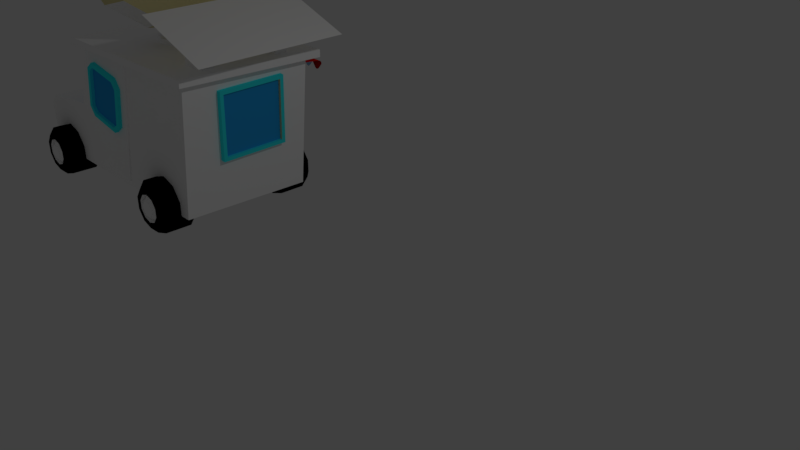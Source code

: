 # Source: Donat_sport.blend  (saved by Blender 2.79.0; exported with 4.5.12 LTS)
import bpy
from mathutils import Matrix  # noqa: F401  (used for matrix-valued properties, if any)

bpy.ops.wm.read_factory_settings(use_empty=True)
scene = bpy.context.scene
scene.name = 'Scene'

# ---- collections
col_collection_1 = bpy.data.collections.new('Collection 1'); scene.collection.children.link(col_collection_1)

# ---- materials (node trees are filled in below, after node groups)
mat_material = bpy.data.materials.new('Material')
mat_material.alpha_threshold = 0.0
mat_material.use_transparent_shadow = False
mat_material.diffuse_color = (0.8, 0.7186, 0.3675, 1.0)
mat_material.roughness = 0.5
mat_material.line_color = (0.0, 0.0, 0.0, 1.0)
mat_material_002 = bpy.data.materials.new('Material.002')
mat_material_002.alpha_threshold = 0.0
mat_material_002.use_transparent_shadow = False
mat_material_002.diffuse_color = (0.0, 0.0, 0.0, 1.0)
mat_material_002.roughness = 0.5
mat_material_003 = bpy.data.materials.new('Material.003')
mat_material_003.alpha_threshold = 0.0
mat_material_003.use_transparent_shadow = False
mat_material_003.diffuse_color = (1.0, 1.0, 1.0, 1.0)
mat_material_003.roughness = 0.5
mat_material_004 = bpy.data.materials.new('Material.004')
mat_material_004.alpha_threshold = 0.0
mat_material_004.use_transparent_shadow = False
mat_material_004.diffuse_color = (0.8, 0.00245, 0.0, 1.0)
mat_material_004.roughness = 0.5
mat_material_005 = bpy.data.materials.new('Material.005')
mat_material_005.alpha_threshold = 0.0
mat_material_005.use_transparent_shadow = False
mat_material_005.diffuse_color = (0.02773, 0.4023, 0.8971, 1.0)
mat_material_005.roughness = 0.5
mat_material_006 = bpy.data.materials.new('Material.006')
mat_material_006.alpha_threshold = 0.0
mat_material_006.use_transparent_shadow = False
mat_material_006.diffuse_color = (0.03726, 0.943, 1.0, 1.0)
mat_material_006.roughness = 0.5

# ---- material node trees

# ---- world
world_world = bpy.data.worlds.new('World'); scene.world = world_world
world_world.color = (0.05088, 0.05088, 0.05088)
world_world.use_sun_shadow = False
world_world.sun_shadow_jitter_overblur = 0.0
world_world.cycles.sampling_method = 'MANUAL'

# ---- cameras
cam_camera = bpy.data.cameras.new('Camera')
cam_camera.clip_end = 100.0
cam_camera.lens = 35.0
cam_camera.sensor_width = 32.0
cam_camera.sensor_height = 18.0
cam_camera.ortho_scale = 7.314
cam_camera.dof.focus_distance = 0.0
cam_camera.dof.aperture_fstop = 128.0

# ---- lights
light_lamp = bpy.data.lights.new('Lamp', 'POINT')
light_lamp.transmission_factor = 0.0
light_lamp.cutoff_distance = 30.0
light_lamp.energy = 100.0
light_lamp.shadow_buffer_clip_start = 1.001
light_lamp.shadow_soft_size = 0.1
light_lamp.shadow_maximum_resolution = 0.006
light_lamp.use_absolute_resolution = True

# ---- meshes
me_cube = bpy.data.meshes.new('Cube')
me_cube.from_pydata([(1.628, -0.2248, -0.4941), (1.551, -0.2003, -1.419), (1.551, 0.7276, -1.394), (1.629, 0.7031, -0.4695), (1.633, -0.2804, -0.4415), (1.546, -0.2531, -1.474), (1.547, 0.7832, -1.447), (1.633, 0.7558, -0.4141), (1.583, -0.2249, -0.4903), (1.505, -0.2004, -1.415), (1.506, 0.7275, -1.39), (1.583, 0.703, -0.4657), (1.337, 1.19, -1.445), (0.3005, 1.189, -1.418), (1.364, 1.209, -0.409), (0.3279, 1.208, -0.3816), (1.308, 1.301, -0.4634), (1.284, 1.284, -1.391), (0.356, 1.283, -1.367), (0.3805, 1.3, -0.4389), (1.364, 1.302, -0.4107), (1.337, 1.284, -1.447), (0.3004, 1.282, -1.419), (0.3277, 1.301, -0.3833), (1.308, 1.255, -0.4626), (1.284, 1.239, -1.39), (0.3561, 1.238, -1.366), (0.3806, 1.254, -0.4381), (1.364, 1.302, -0.4107), (0.3277, 1.301, -0.3833), (1.364, 1.643, -0.5002), (0.3277, 1.642, -0.4728), (0.535, 1.301, -0.3888), (0.7422, 1.301, -0.3942), (0.9495, 1.302, -0.3997), (1.157, 1.302, -0.4052), (0.535, 1.642, -0.4782), (0.7422, 1.643, -0.4837), (0.9495, 1.643, -0.4892), (1.157, 1.643, -0.4947), (1.364, 1.604, -0.4383), (1.364, 1.645, -0.4876), (1.364, 1.617, -0.4418), (1.364, 1.629, -0.4494), (1.364, 1.638, -0.4603), (1.364, 1.644, -0.4735), (0.3277, 1.643, -0.4602), (0.3277, 1.602, -0.4109), (0.3277, 1.642, -0.4461), (0.3277, 1.637, -0.4329), (0.3277, 1.628, -0.422), (0.3277, 1.616, -0.4144), (0.535, 1.644, -0.4657), (0.535, 1.603, -0.4164), (0.535, 1.643, -0.4515), (0.535, 1.637, -0.4384), (0.535, 1.628, -0.4275), (0.535, 1.616, -0.4199), (0.7422, 1.644, -0.4712), (0.7422, 1.603, -0.4219), (0.7422, 1.643, -0.457), (0.7422, 1.638, -0.4438), (0.7422, 1.629, -0.4329), (0.7422, 1.617, -0.4254), (0.9495, 1.644, -0.4767), (0.9495, 1.603, -0.4273), (0.9495, 1.643, -0.4625), (0.9495, 1.638, -0.4493), (0.9495, 1.629, -0.4384), (0.9495, 1.617, -0.4308), (1.157, 1.644, -0.4821), (1.157, 1.603, -0.4328), (1.157, 1.643, -0.468), (1.157, 1.638, -0.4548), (1.157, 1.629, -0.4439), (1.157, 1.617, -0.4363), (1.215, 1.302, -0.4067), (1.306, 1.302, -0.4091), (1.233, 1.302, -0.4072), (1.251, 1.302, -0.4077), (1.269, 1.302, -0.4082), (1.288, 1.302, -0.4086), (1.306, 1.645, -0.4861), (1.306, 1.604, -0.4368), (1.215, 1.603, -0.4344), (1.215, 1.644, -0.4837), (1.306, 1.643, -0.472), (1.306, 1.638, -0.4588), (1.288, 1.645, -0.4856), (1.288, 1.643, -0.4707), (1.288, 1.638, -0.4578), (1.269, 1.645, -0.4851), (1.269, 1.643, -0.4698), (1.269, 1.638, -0.4571), (1.288, 1.604, -0.4363), (1.269, 1.603, -0.4358), (1.306, 1.617, -0.4403), (1.288, 1.618, -0.4401), (1.269, 1.618, -0.4398), (1.306, 1.629, -0.4478), (1.288, 1.63, -0.4477), (1.269, 1.63, -0.4474), (1.215, 1.617, -0.4381), (1.215, 1.629, -0.4455), (1.233, 1.603, -0.4348), (1.233, 1.618, -0.4387), (1.233, 1.63, -0.4463), (1.251, 1.603, -0.4353), (1.251, 1.618, -0.4393), (1.251, 1.63, -0.4469), (1.233, 1.644, -0.4842), (1.251, 1.644, -0.4846), (1.215, 1.644, -0.4695), (1.233, 1.643, -0.4692), (1.251, 1.643, -0.4693), (1.215, 1.638, -0.4563), (1.233, 1.638, -0.4563), (1.251, 1.638, -0.4566), (1.306, 1.637, -0.5678), (1.215, 1.637, -0.5654), (1.289, 1.636, -0.5814), (1.27, 1.635, -0.5883), (1.25, 1.635, -0.5878), (1.231, 1.636, -0.5799), (1.008, 1.302, -0.4013), (1.098, 1.302, -0.4037), (1.026, 1.302, -0.4017), (1.044, 1.302, -0.4022), (1.062, 1.302, -0.4027), (1.08, 1.302, -0.4032), (1.098, 1.644, -0.4806), (1.098, 1.603, -0.4313), (1.008, 1.603, -0.4289), (1.008, 1.644, -0.4782), (1.099, 1.643, -0.4665), (1.099, 1.638, -0.4533), (1.08, 1.644, -0.4801), (1.08, 1.643, -0.4652), (1.08, 1.638, -0.4523), (1.062, 1.644, -0.4796), (1.062, 1.643, -0.4643), (1.062, 1.638, -0.4516), (1.08, 1.603, -0.4308), (1.062, 1.603, -0.4303), (1.099, 1.617, -0.4348), (1.08, 1.618, -0.4346), (1.062, 1.618, -0.4343), (1.099, 1.629, -0.4423), (1.08, 1.629, -0.4423), (1.062, 1.63, -0.4419), (1.008, 1.617, -0.4326), (1.008, 1.629, -0.4401), (1.026, 1.603, -0.4294), (1.026, 1.618, -0.4332), (1.026, 1.629, -0.4408), (1.044, 1.603, -0.4298), (1.044, 1.618, -0.4338), (1.044, 1.63, -0.4415), (1.026, 1.644, -0.4787), (1.044, 1.644, -0.4792), (1.008, 1.643, -0.464), (1.026, 1.643, -0.4637), (1.044, 1.643, -0.4638), (1.008, 1.638, -0.4509), (1.026, 1.638, -0.4508), (1.044, 1.638, -0.4511), (1.098, 1.637, -0.5624), (1.008, 1.637, -0.56), (1.082, 1.636, -0.5759), (1.063, 1.635, -0.5828), (1.043, 1.635, -0.5823), (1.024, 1.635, -0.5744), (0.8005, 1.301, -0.3958), (0.8912, 1.302, -0.3982), (0.8187, 1.301, -0.3963), (0.8368, 1.301, -0.3967), (0.8549, 1.301, -0.3972), (0.8731, 1.301, -0.3977), (0.8912, 1.644, -0.4751), (0.8912, 1.603, -0.4258), (0.8005, 1.603, -0.4234), (0.8005, 1.644, -0.4727), (0.8913, 1.643, -0.461), (0.8914, 1.638, -0.4479), (0.8731, 1.644, -0.4746), (0.8731, 1.643, -0.4597), (0.8732, 1.638, -0.4468), (0.8549, 1.644, -0.4742), (0.855, 1.643, -0.4588), (0.855, 1.637, -0.4461), (0.8731, 1.603, -0.4253), (0.8549, 1.603, -0.4248), (0.8913, 1.617, -0.4293), (0.8732, 1.617, -0.4291), (0.855, 1.618, -0.4288), (0.8914, 1.629, -0.4369), (0.8732, 1.629, -0.4368), (0.855, 1.629, -0.4365), (0.8007, 1.617, -0.4271), (0.8007, 1.629, -0.4346), (0.8187, 1.603, -0.4239), (0.8187, 1.617, -0.4277), (0.8188, 1.629, -0.4353), (0.8368, 1.603, -0.4244), (0.8368, 1.618, -0.4283), (0.8368, 1.629, -0.436), (0.8186, 1.644, -0.4732), (0.8368, 1.644, -0.4737), (0.8006, 1.643, -0.4586), (0.8187, 1.643, -0.4583), (0.8368, 1.643, -0.4584), (0.8007, 1.638, -0.4454), (0.8188, 1.637, -0.4454), (0.8368, 1.637, -0.4456), (0.8912, 1.637, -0.5569), (0.8005, 1.636, -0.5545), (0.875, 1.635, -0.5705), (0.8559, 1.635, -0.5773), (0.8358, 1.635, -0.5768), (0.8167, 1.635, -0.5689), (0.5933, 1.301, -0.3903), (0.6839, 1.301, -0.3927), (0.6114, 1.301, -0.3908), (0.6295, 1.301, -0.3913), (0.6477, 1.301, -0.3917), (0.6658, 1.301, -0.3922), (0.684, 1.644, -0.4696), (0.6839, 1.603, -0.4203), (0.5933, 1.603, -0.4179), (0.5933, 1.644, -0.4673), (0.6841, 1.643, -0.4555), (0.6842, 1.637, -0.4424), (0.6658, 1.644, -0.4692), (0.6659, 1.643, -0.4542), (0.6659, 1.637, -0.4414), (0.6477, 1.644, -0.4687), (0.6477, 1.643, -0.4534), (0.6477, 1.637, -0.4406), (0.6658, 1.603, -0.4199), (0.6477, 1.603, -0.4194), (0.6841, 1.617, -0.4238), (0.6659, 1.617, -0.4237), (0.6477, 1.618, -0.4233), (0.6842, 1.629, -0.4314), (0.6659, 1.629, -0.4313), (0.6477, 1.629, -0.431), (0.5934, 1.616, -0.4216), (0.5935, 1.628, -0.4291), (0.6114, 1.603, -0.4184), (0.6115, 1.617, -0.4222), (0.6115, 1.629, -0.4298), (0.6295, 1.603, -0.4189), (0.6296, 1.618, -0.4229), (0.6296, 1.629, -0.4305), (0.6114, 1.644, -0.4677), (0.6295, 1.644, -0.4682), (0.5934, 1.643, -0.4531), (0.6115, 1.643, -0.4528), (0.6296, 1.643, -0.4529), (0.5935, 1.638, -0.4399), (0.6115, 1.637, -0.4399), (0.6296, 1.637, -0.4402), (0.684, 1.636, -0.5514), (0.5933, 1.636, -0.549), (0.6677, 1.635, -0.565), (0.6486, 1.634, -0.5719), (0.6286, 1.634, -0.5713), (0.6095, 1.635, -0.5635), (0.386, 1.301, -0.3848), (0.4767, 1.301, -0.3872), (0.4042, 1.301, -0.3853), (0.4223, 1.301, -0.3858), (0.4404, 1.301, -0.3863), (0.4586, 1.301, -0.3867), (0.4767, 1.603, -0.4149), (0.386, 1.602, -0.4125), (0.386, 1.643, -0.4618), (0.4767, 1.644, -0.4642), (0.4586, 1.603, -0.4144), (0.4404, 1.602, -0.4139), (0.4768, 1.616, -0.4183), (0.4586, 1.617, -0.4182), (0.4405, 1.617, -0.4179), (0.4769, 1.628, -0.4259), (0.4587, 1.629, -0.4258), (0.4405, 1.629, -0.4255), (0.3861, 1.616, -0.4161), (0.3862, 1.628, -0.4236), (0.4042, 1.602, -0.4129), (0.4042, 1.617, -0.4168), (0.4043, 1.629, -0.4244), (0.4223, 1.602, -0.4134), (0.4223, 1.617, -0.4174), (0.4223, 1.629, -0.425), (0.4041, 1.643, -0.4623), (0.4223, 1.643, -0.4627), (0.3861, 1.643, -0.4476), (0.4042, 1.642, -0.4473), (0.4223, 1.642, -0.4474), (0.3862, 1.637, -0.4344), (0.4043, 1.637, -0.4344), (0.4223, 1.637, -0.4347), (0.4768, 1.642, -0.4501), (0.4769, 1.637, -0.4369), (0.4586, 1.644, -0.4637), (0.4586, 1.642, -0.4487), (0.4587, 1.637, -0.4359), (0.4404, 1.644, -0.4632), (0.4405, 1.642, -0.4479), (0.4405, 1.637, -0.4352), (0.4767, 1.636, -0.5459), (0.386, 1.636, -0.5435), (0.4605, 1.635, -0.5595), (0.4414, 1.634, -0.5664), (0.4213, 1.634, -0.5659), (0.4022, 1.635, -0.558), (1.386, 1.178, -2.245), (1.392, -0.8216, -2.226), (-1.507, -0.8117, -2.24), (-1.507, 1.188, -2.24), (1.577, 1.198, -0.2547), (1.583, -0.8016, -0.2352), (-1.119, -0.7424, -0.3043), (-1.119, 1.119, -0.3043), (1.481, 1.188, -1.25), (1.488, -0.8116, -1.231), (-1.48, -0.7424, -1.176), (-1.48, 1.119, -1.176), (-2.712, -0.8117, -2.24), (-2.712, 1.188, -2.24), (-2.569, -0.8117, -1.354), (-2.712, -0.8117, -1.513), (-2.712, 1.188, -1.513), (-2.569, 1.188, -1.354), (-1.507, -0.8117, -1.24), (-1.093, -0.8117, -0.2403), (-1.507, 1.188, -1.24), (-1.093, 1.188, -0.2403), (-1.48, -0.7424, -1.176), (-1.119, -0.7424, -0.3043), (-1.48, 1.119, -1.176), (-1.119, 1.119, -0.3043), (-1.48, -0.7424, -1.176), (-1.119, -0.7424, -0.3043), (-1.48, 1.119, -1.176), (-1.119, 1.119, -0.3043), (-1.42, -0.7424, -1.201), (-1.059, -0.7424, -0.329), (-1.42, 1.119, -1.201), (-1.059, 1.119, -0.329), (-1.42, 0.1405, -1.201), (-1.059, 0.1405, -0.329), (-1.42, 0.2361, -1.201), (-1.059, 0.2361, -0.329), (-1.42, 0.1405, -1.201), (-1.059, 0.1405, -0.329), (-1.42, 0.2361, -1.201), (-1.059, 0.2361, -0.329), (-1.476, 0.1405, -1.178), (-1.115, 0.1405, -0.3061), (-1.476, 0.2361, -1.178), (-1.115, 0.2361, -0.3061), (-2.712, -0.4146, -2.167), (-2.712, 0.7913, -2.167), (-2.712, -0.4146, -1.586), (-2.712, 0.7913, -1.586), (-2.735, -0.4146, -2.167), (-2.735, 0.7913, -2.167), (-2.735, 0.7913, -1.586), (-2.735, -0.4146, -1.586), (-2.75, -0.3654, -2.118), (-2.75, 0.7421, -2.118), (-2.75, 0.7421, -1.635), (-2.75, -0.3654, -1.635), (-2.75, -0.4146, -2.167), (-2.75, 0.7913, -2.167), (-2.75, 0.7913, -1.586), (-2.75, -0.4146, -1.586), (-2.718, -0.3654, -2.118), (-2.718, 0.7421, -2.118), (-2.718, 0.7421, -1.635), (-2.718, -0.3654, -1.635), (-2.708, -0.3654, -2.118), (-2.708, 0.7421, -2.118), (-2.708, 0.7421, -1.635), (-2.708, -0.3654, -1.635), (-2.708, -0.3003, -2.118), (-2.708, -0.2351, -2.118), (-2.708, -0.17, -2.118), (-2.708, -0.1048, -2.118), (-2.708, -0.03967, -2.118), (-2.708, 0.02548, -2.118), (-2.708, 0.09062, -2.118), (-2.708, 0.1558, -2.118), (-2.708, 0.2209, -2.118), (-2.708, 0.2861, -2.118), (-2.708, 0.3512, -2.118), (-2.708, 0.4164, -2.118), (-2.708, 0.4815, -2.118), (-2.708, 0.5466, -2.118), (-2.708, 0.6118, -2.118), (-2.708, 0.6769, -2.118), (-2.708, 0.6769, -1.635), (-2.708, 0.6118, -1.635), (-2.708, 0.5466, -1.635), (-2.708, 0.4815, -1.635), (-2.708, 0.4164, -1.635), (-2.708, 0.3512, -1.635), (-2.708, 0.2861, -1.635), (-2.708, 0.2209, -1.635), (-2.708, 0.1558, -1.635), (-2.708, 0.09062, -1.635), (-2.708, 0.02548, -1.635), (-2.708, -0.03967, -1.635), (-2.708, -0.1048, -1.635), (-2.708, -0.17, -1.635), (-2.708, -0.2351, -1.635), (-2.708, -0.3003, -1.635), (-2.708, -0.3003, -2.118), (-2.708, -0.2351, -2.118), (-2.708, -0.17, -2.118), (-2.708, -0.1048, -2.118), (-2.708, -0.03967, -2.118), (-2.708, 0.02548, -2.118), (-2.708, 0.09062, -2.118), (-2.708, 0.1558, -2.118), (-2.708, 0.2209, -2.118), (-2.708, 0.2861, -2.118), (-2.708, 0.3512, -2.118), (-2.708, 0.4164, -2.118), (-2.708, 0.4815, -2.118), (-2.708, 0.5466, -2.118), (-2.708, 0.6118, -2.118), (-2.708, 0.6769, -2.118), (-2.708, 0.6769, -1.635), (-2.708, 0.6118, -1.635), (-2.708, 0.5466, -1.635), (-2.708, 0.4815, -1.635), (-2.708, 0.4164, -1.635), (-2.708, 0.3512, -1.635), (-2.708, 0.2861, -1.635), (-2.708, 0.2209, -1.635), (-2.708, 0.1558, -1.635), (-2.708, 0.09062, -1.635), (-2.708, 0.02548, -1.635), (-2.708, -0.03967, -1.635), (-2.708, -0.1048, -1.635), (-2.708, -0.17, -1.635), (-2.708, -0.2351, -1.635), (-2.708, -0.3003, -1.635), (-2.736, -0.3003, -2.118), (-2.736, -0.2351, -2.118), (-2.736, -0.17, -2.118), (-2.736, -0.1048, -2.118), (-2.736, -0.03967, -2.118), (-2.736, 0.02548, -2.118), (-2.736, 0.09062, -2.118), (-2.736, 0.1558, -2.118), (-2.736, 0.2209, -2.118), (-2.736, 0.2861, -2.118), (-2.736, 0.3512, -2.118), (-2.736, 0.4164, -2.118), (-2.736, 0.4815, -2.118), (-2.736, 0.5466, -2.118), (-2.736, 0.6118, -2.118), (-2.736, 0.6769, -2.118), (-2.736, 0.6769, -1.635), (-2.736, 0.6118, -1.635), (-2.736, 0.5466, -1.635), (-2.736, 0.4815, -1.635), (-2.736, 0.4164, -1.635), (-2.736, 0.3512, -1.635), (-2.736, 0.2861, -1.635), (-2.736, 0.2209, -1.635), (-2.736, 0.1558, -1.635), (-2.736, 0.09062, -1.635), (-2.736, 0.02548, -1.635), (-2.736, -0.03967, -1.635), (-2.736, -0.1048, -1.635), (-2.736, -0.17, -1.635), (-2.736, -0.2351, -1.635), (-2.736, -0.3003, -1.635), (-1.519, 1.12, -2.152), (-1.519, 1.224, -2.152), (-0.2224, 1.12, -2.152), (0.09929, 1.12, -0.3008), (-0.2224, 1.224, -2.152), (0.09929, 1.224, -0.3008), (-0.7388, 1.12, -0.3008), (-1.255, 1.12, -0.705), (-1.255, 1.224, -0.705), (-0.7388, 1.224, -0.3008), (-1.506, -0.8396, -2.139), (-1.506, -0.7195, -2.139), (-0.209, -0.8396, -2.139), (0.1127, -0.8396, -0.2884), (-0.209, -0.7195, -2.139), (0.1127, -0.7195, -0.2884), (-0.7254, -0.8396, -0.2884), (-1.242, -0.8396, -0.6926), (-1.242, -0.7195, -0.6926), (-0.7254, -0.7195, -0.2884), (1.643, 0.9003, 0.2999), (1.497, 0.9108, -0.2913), (1.647, 0.6912, 0.3015), (1.502, 0.7016, -0.2898), (1.294, 0.9015, 0.4518), (1.148, 0.9119, -0.1395), (1.299, 0.6923, 0.4534), (1.153, 0.7027, -0.1379), (-1.001, -0.8957, -1.128), (-0.9318, -0.8957, -1.226), (-0.8048, -0.8957, -0.5054), (-0.9031, -0.8957, -0.5742), (-0.9318, 1.29, -1.226), (-1.001, 1.29, -1.128), (-0.9031, 1.29, -0.5742), (-0.8048, 1.29, -0.5054), (-0.3783, -0.8957, -1.324), (-0.2799, -0.8957, -1.255), (-0.1823, -0.8957, -0.7013), (-0.2512, -0.8957, -0.603), (-0.2799, 1.29, -1.255), (-0.3783, 1.29, -1.324), (-0.2512, 1.29, -0.603), (-0.1823, 1.29, -0.7013), (1.643, -0.2817, 0.2999), (1.497, -0.2712, -0.2913), (1.647, -0.4908, 0.3015), (1.502, -0.4804, -0.2898), (1.294, -0.2805, 0.4518), (1.148, -0.2701, -0.1395), (1.299, -0.4897, 0.4534), (1.153, -0.4793, -0.1379), (0.9719, 1.363, 0.6054), (1.006, -0.9246, 0.5747), (2.146, 1.413, 0.1283), (2.181, -0.8746, 0.09761), (-1.073, 1.29, -1.144), (-0.9714, 1.29, -1.288), (-0.9714, -0.8957, -1.288), (-1.073, -0.8957, -1.144), (-0.9651, -0.8957, -0.5347), (-0.8207, -0.8957, -0.4336), (-0.8207, 1.29, -0.4336), (-0.9651, 1.29, -0.5347), (-0.2179, -0.8957, -1.294), (-0.3624, -0.8957, -1.396), (-0.3624, 1.29, -1.396), (-0.2179, 1.29, -1.294), (-0.1105, 1.29, -0.6854), (-0.2117, 1.29, -0.5409), (-0.2117, -0.8957, -0.5409), (-0.1105, -0.8957, -0.6854), (-1.001, 1.239, -1.128), (-0.9318, 1.239, -1.226), (-0.9318, -0.8448, -1.226), (-1.001, -0.8448, -1.128), (-0.9031, -0.8448, -0.5742), (-0.8048, -0.8448, -0.5054), (-0.8048, 1.239, -0.5054), (-0.9031, 1.239, -0.5742), (-0.2799, -0.8448, -1.255), (-0.3783, -0.8448, -1.324), (-0.3783, 1.239, -1.324), (-0.2799, 1.239, -1.255), (-0.1823, 1.239, -0.7013), (-0.2512, 1.239, -0.603), (-0.2512, -0.8448, -0.603), (-0.1823, -0.8448, -0.7013), (-2.154, 1.502, -1.938), (-2.154, 1.4, -1.742), (-2.154, 0.8948, -1.938), (-2.154, 0.9969, -1.742), (-2.027, 1.502, -1.98), (-1.912, 1.4, -1.821), (-2.027, 0.8948, -1.98), (-1.912, 0.9969, -1.821), (-1.949, 1.502, -2.088), (-1.763, 1.4, -2.027), (-1.949, 0.8948, -2.088), (-1.763, 0.9969, -2.027), (-1.949, 1.502, -2.221), (-1.763, 1.4, -2.282), (-1.949, 0.8948, -2.221), (-1.763, 0.9969, -2.282), (-2.027, 1.502, -2.329), (-1.912, 1.4, -2.488), (-2.027, 0.8948, -2.329), (-1.912, 0.9969, -2.488), (-2.154, 1.502, -2.37), (-2.154, 1.4, -2.566), (-2.154, 0.8948, -2.37), (-2.154, 0.9969, -2.566), (-2.281, 1.502, -2.329), (-2.397, 1.4, -2.488), (-2.281, 0.8948, -2.329), (-2.397, 0.9969, -2.488), (-2.36, 1.502, -2.221), (-2.546, 1.4, -2.282), (-2.36, 0.8948, -2.221), (-2.546, 0.9969, -2.282), (-2.36, 1.502, -2.088), (-2.546, 1.4, -2.027), (-2.36, 0.8948, -2.088), (-2.546, 0.9969, -2.027), (-2.281, 1.502, -1.98), (-2.397, 1.4, -1.821), (-2.281, 0.8948, -1.98), (-2.397, 0.9969, -1.821), (-1.975, 1.502, -1.908), (-2.154, 1.502, -1.85), (-2.154, 0.8948, -1.85), (-1.975, 0.8948, -1.908), (-1.865, 1.502, -2.06), (-1.865, 0.8948, -2.06), (-1.865, 1.502, -2.249), (-1.865, 0.8948, -2.249), (-1.975, 1.502, -2.401), (-1.975, 0.8948, -2.401), (-2.154, 1.502, -2.459), (-2.154, 0.8948, -2.459), (-2.334, 1.502, -2.401), (-2.334, 0.8948, -2.401), (-2.444, 1.502, -2.249), (-2.444, 0.8948, -2.249), (-2.444, 1.502, -2.06), (-2.444, 0.8948, -2.06), (-2.334, 1.502, -1.908), (-2.334, 0.8948, -1.908), (-2.086, 1.52, -2.06), (-2.154, 1.52, -2.038), (-2.154, 0.8948, -1.938), (-2.027, 0.8948, -1.98), (-2.044, 1.52, -2.118), (-1.949, 0.8948, -2.088), (-2.044, 1.52, -2.19), (-1.949, 0.8948, -2.221), (-2.086, 1.52, -2.249), (-2.027, 0.8948, -2.329), (-2.154, 1.52, -2.271), (-2.154, 0.8948, -2.37), (-2.223, 1.52, -2.249), (-2.281, 0.8948, -2.329), (-2.265, 1.52, -2.19), (-2.36, 0.8948, -2.221), (-2.265, 1.52, -2.118), (-2.36, 0.8948, -2.088), (-2.223, 1.52, -2.06), (-2.281, 0.8948, -1.98), (-2.027, 1.413, -1.98), (-2.154, 1.413, -1.938), (-1.949, 1.413, -2.088), (-1.949, 1.413, -2.221), (-2.027, 1.413, -2.329), (-2.154, 1.413, -2.37), (-2.281, 1.413, -2.329), (-2.36, 1.413, -2.221), (-2.36, 1.413, -2.088), (-2.281, 1.413, -1.98), (0.8169, 1.502, -1.938), (0.8169, 1.4, -1.742), (0.8169, 0.8948, -1.938), (0.8169, 0.9969, -1.742), (0.9439, 1.502, -1.98), (1.059, 1.4, -1.821), (0.9439, 0.8948, -1.98), (1.059, 0.9969, -1.821), (1.022, 1.502, -2.088), (1.209, 1.4, -2.027), (1.022, 0.8948, -2.088), (1.209, 0.9969, -2.027), (1.022, 1.502, -2.221), (1.209, 1.4, -2.282), (1.022, 0.8948, -2.221), (1.209, 0.9969, -2.282), (0.9439, 1.502, -2.329), (1.059, 1.4, -2.488), (0.9439, 0.8948, -2.329), (1.059, 0.9969, -2.488), (0.8169, 1.502, -2.37), (0.8169, 1.4, -2.566), (0.8169, 0.8948, -2.37), (0.8169, 0.9969, -2.566), (0.6899, 1.502, -2.329), (0.5748, 1.4, -2.488), (0.6899, 0.8948, -2.329), (0.5748, 0.9969, -2.488), (0.6115, 1.502, -2.221), (0.4251, 1.4, -2.282), (0.6115, 0.8948, -2.221), (0.4251, 0.9969, -2.282), (0.6115, 1.502, -2.088), (0.4251, 1.4, -2.027), (0.6115, 0.8948, -2.088), (0.4251, 0.9969, -2.027), (0.6899, 1.502, -1.98), (0.5748, 1.4, -1.821), (0.6899, 0.8948, -1.98), (0.5748, 0.9969, -1.821), (0.996, 1.502, -1.908), (0.8169, 1.502, -1.85), (0.8169, 0.8948, -1.85), (0.996, 0.8948, -1.908), (1.107, 1.502, -2.06), (1.107, 0.8948, -2.06), (1.107, 1.502, -2.249), (1.107, 0.8948, -2.249), (0.996, 1.502, -2.401), (0.996, 0.8948, -2.401), (0.8169, 1.502, -2.459), (0.8169, 0.8948, -2.459), (0.6378, 1.502, -2.401), (0.6378, 0.8948, -2.401), (0.5272, 1.502, -2.249), (0.5272, 0.8948, -2.249), (0.5272, 1.502, -2.06), (0.5272, 0.8948, -2.06), (0.6378, 1.502, -1.908), (0.6378, 0.8948, -1.908), (0.8854, 1.52, -2.06), (0.8169, 1.52, -2.038), (0.8169, 0.8948, -1.938), (0.9439, 0.8948, -1.98), (0.9276, 1.52, -2.118), (1.022, 0.8948, -2.088), (0.9276, 1.52, -2.19), (1.022, 0.8948, -2.221), (0.8854, 1.52, -2.249), (0.9439, 0.8948, -2.329), (0.8169, 1.52, -2.271), (0.8169, 0.8948, -2.37), (0.7485, 1.52, -2.249), (0.6899, 0.8948, -2.329), (0.7062, 1.52, -2.19), (0.6115, 0.8948, -2.221), (0.7062, 1.52, -2.118), (0.6115, 0.8948, -2.088), (0.7485, 1.52, -2.06), (0.6899, 0.8948, -1.98), (0.9439, 1.413, -1.98), (0.8169, 1.413, -1.938), (1.022, 1.413, -2.088), (1.022, 1.413, -2.221), (0.9439, 1.413, -2.329), (0.8169, 1.413, -2.37), (0.6899, 1.413, -2.329), (0.6115, 1.413, -2.221), (0.6115, 1.413, -2.088), (0.6899, 1.413, -1.98), (0.8169, -1.113, -1.938), (0.8169, -1.011, -1.742), (0.8169, -0.5058, -1.938), (0.8169, -0.6079, -1.742), (0.6899, -1.113, -1.98), (0.5748, -1.011, -1.821), (0.6899, -0.5058, -1.98), (0.5748, -0.6079, -1.821), (0.6115, -1.113, -2.088), (0.4251, -1.011, -2.027), (0.6115, -0.5058, -2.088), (0.4251, -0.6079, -2.027), (0.6115, -1.113, -2.221), (0.4251, -1.011, -2.282), (0.6115, -0.5058, -2.221), (0.4251, -0.6079, -2.282), (0.6899, -1.113, -2.329), (0.5748, -1.011, -2.488), (0.6899, -0.5058, -2.329), (0.5748, -0.6079, -2.488), (0.8169, -1.113, -2.37), (0.8169, -1.011, -2.566), (0.8169, -0.5058, -2.37), (0.8169, -0.6079, -2.566), (0.9439, -1.113, -2.329), (1.059, -1.011, -2.488), (0.9439, -0.5058, -2.329), (1.059, -0.6079, -2.488), (1.022, -1.113, -2.221), (1.209, -1.011, -2.282), (1.022, -0.5058, -2.221), (1.209, -0.6079, -2.282), (1.022, -1.113, -2.088), (1.209, -1.011, -2.027), (1.022, -0.5058, -2.088), (1.209, -0.6079, -2.027), (0.9439, -1.113, -1.98), (1.059, -1.011, -1.821), (0.9439, -0.5058, -1.98), (1.059, -0.6079, -1.821), (0.6378, -1.113, -1.908), (0.8169, -1.113, -1.85), (0.8169, -0.5058, -1.85), (0.6378, -0.5058, -1.908), (0.5272, -1.113, -2.06), (0.5272, -0.5058, -2.06), (0.5272, -1.113, -2.249), (0.5272, -0.5058, -2.249), (0.6378, -1.113, -2.401), (0.6378, -0.5058, -2.401), (0.8169, -1.113, -2.459), (0.8169, -0.5058, -2.459), (0.996, -1.113, -2.401), (0.996, -0.5058, -2.401), (1.107, -1.113, -2.249), (1.107, -0.5058, -2.249), (1.107, -1.113, -2.06), (1.107, -0.5058, -2.06), (0.996, -1.113, -1.908), (0.996, -0.5058, -1.908), (0.7485, -1.131, -2.06), (0.8169, -1.131, -2.038), (0.8169, -0.5058, -1.938), (0.6899, -0.5058, -1.98), (0.7062, -1.131, -2.118), (0.6115, -0.5058, -2.088), (0.7062, -1.131, -2.19), (0.6115, -0.5058, -2.221), (0.7485, -1.131, -2.249), (0.6899, -0.5058, -2.329), (0.8169, -1.131, -2.271), (0.8169, -0.5058, -2.37), (0.8854, -1.131, -2.249), (0.9439, -0.5058, -2.329), (0.9276, -1.131, -2.19), (1.022, -0.5058, -2.221), (0.9276, -1.131, -2.118), (1.022, -0.5058, -2.088), (0.8854, -1.131, -2.06), (0.9439, -0.5058, -1.98), (0.6899, -1.024, -1.98), (0.8169, -1.024, -1.938), (0.6115, -1.024, -2.088), (0.6115, -1.024, -2.221), (0.6899, -1.024, -2.329), (0.8169, -1.024, -2.37), (0.9439, -1.024, -2.329), (1.022, -1.024, -2.221), (1.022, -1.024, -2.088), (0.9439, -1.024, -1.98), (-2.154, -1.113, -1.938), (-2.154, -1.011, -1.742), (-2.154, -0.5058, -1.938), (-2.154, -0.6079, -1.742), (-2.281, -1.113, -1.98), (-2.397, -1.011, -1.821), (-2.281, -0.5058, -1.98), (-2.397, -0.6079, -1.821), (-2.36, -1.113, -2.088), (-2.546, -1.011, -2.027), (-2.36, -0.5058, -2.088), (-2.546, -0.6079, -2.027), (-2.36, -1.113, -2.221), (-2.546, -1.011, -2.282), (-2.36, -0.5058, -2.221), (-2.546, -0.6079, -2.282), (-2.281, -1.113, -2.329), (-2.397, -1.011, -2.488), (-2.281, -0.5058, -2.329), (-2.397, -0.6079, -2.488), (-2.154, -1.113, -2.37), (-2.154, -1.011, -2.566), (-2.154, -0.5058, -2.37), (-2.154, -0.6079, -2.566), (-2.027, -1.113, -2.329), (-1.912, -1.011, -2.488), (-2.027, -0.5058, -2.329), (-1.912, -0.6079, -2.488), (-1.949, -1.113, -2.221), (-1.763, -1.011, -2.282), (-1.949, -0.5058, -2.221), (-1.763, -0.6079, -2.282), (-1.949, -1.113, -2.088), (-1.763, -1.011, -2.027), (-1.949, -0.5058, -2.088), (-1.763, -0.6079, -2.027), (-2.027, -1.113, -1.98), (-1.912, -1.011, -1.821), (-2.027, -0.5058, -1.98), (-1.912, -0.6079, -1.821), (-2.334, -1.113, -1.908), (-2.154, -1.113, -1.85), (-2.154, -0.5058, -1.85), (-2.334, -0.5058, -1.908), (-2.444, -1.113, -2.06), (-2.444, -0.5058, -2.06), (-2.444, -1.113, -2.249), (-2.444, -0.5058, -2.249), (-2.334, -1.113, -2.401), (-2.334, -0.5058, -2.401), (-2.154, -1.113, -2.459), (-2.154, -0.5058, -2.459), (-1.975, -1.113, -2.401), (-1.975, -0.5058, -2.401), (-1.865, -1.113, -2.249), (-1.865, -0.5058, -2.249), (-1.865, -1.113, -2.06), (-1.865, -0.5058, -2.06), (-1.975, -1.113, -1.908), (-1.975, -0.5058, -1.908), (-2.223, -1.131, -2.06), (-2.154, -1.131, -2.038), (-2.154, -0.5058, -1.938), (-2.281, -0.5058, -1.98), (-2.265, -1.131, -2.118), (-2.36, -0.5058, -2.088), (-2.265, -1.131, -2.19), (-2.36, -0.5058, -2.221), (-2.223, -1.131, -2.249), (-2.281, -0.5058, -2.329), (-2.154, -1.131, -2.271), (-2.154, -0.5058, -2.37), (-2.086, -1.131, -2.249), (-2.027, -0.5058, -2.329), (-2.044, -1.131, -2.19), (-1.949, -0.5058, -2.221), (-2.044, -1.131, -2.118), (-1.949, -0.5058, -2.088), (-2.086, -1.131, -2.06), (-2.027, -0.5058, -1.98), (-2.281, -1.024, -1.98), (-2.154, -1.024, -1.938), (-2.36, -1.024, -2.088), (-2.36, -1.024, -2.221), (-2.281, -1.024, -2.329), (-2.154, -1.024, -2.37), (-2.027, -1.024, -2.329), (-1.949, -1.024, -2.221), (-1.949, -1.024, -2.088), (-2.027, -1.024, -1.98), (1.747, 1.327, -0.2531), (1.755, -0.9288, -0.231), (-1.264, -0.9402, -0.2368), (-1.264, 1.316, -0.2368), (1.748, 1.327, -0.146), (1.755, -0.9282, -0.1239), (-1.263, 1.316, -0.1297), (-1.263, -0.9396, -0.1297), (-0.01339, 0.6917, -0.9011), (-0.01339, 0.4931, -0.05665), (0.2348, 0.6111, -0.9011), (0.1181, 0.4504, -0.05665), (0.3882, 0.4, -0.9011), (0.1993, 0.3386, -0.05665), (0.3882, 0.139, -0.9011), (0.1993, 0.2004, -0.05665), (0.2348, -0.07209, -0.9011), (0.1181, 0.08857, -0.05665), (-0.01339, -0.1527, -0.9011), (-0.01339, 0.04586, -0.05665), (-0.2616, -0.07209, -0.9011), (-0.1448, 0.08857, -0.05665), (-0.4149, 0.139, -0.9011), (-0.2261, 0.2004, -0.05665), (-0.4149, 0.4, -0.9011), (-0.2261, 0.3386, -0.05665), (-0.2616, 0.6111, -0.9011), (-0.1448, 0.4504, -0.05665), (0.2348, 0.6111, -0.05665), (-0.01339, 0.6917, -0.05665), (0.3882, 0.4, -0.05665), (0.3882, 0.139, -0.05665), (0.2348, -0.07209, -0.05665), (-0.01339, -0.1527, -0.05665), (-0.2616, -0.07209, -0.05665), (-0.4149, 0.139, -0.05665), (-0.4149, 0.4, -0.05665), (-0.2616, 0.6111, -0.05665), (0.1181, 0.4504, 0.4625), (-0.01339, 0.4931, 0.4625), (0.1993, 0.3386, 0.4625), (0.1993, 0.2004, 0.4625), (0.1181, 0.08857, 0.4625), (-0.01339, 0.04586, 0.4625), (-0.1448, 0.08857, 0.4625), (-0.2261, 0.2004, 0.4625), (-0.2261, 0.3386, 0.4625), (-0.1448, 0.4504, 0.4625), (-0.06944, 1.723, 1.513), (0.2841, 1.577, 1.513), (0.4306, 1.223, 1.513), (0.2841, 0.8697, 1.513), (-0.06944, 0.7232, 1.513), (-0.423, 0.8697, 1.513), (-0.5694, 1.223, 1.513), (-0.423, 1.577, 1.513), (-0.06944, 1.551, 2.21), (0.2841, 1.422, 2.142), (0.4306, 1.109, 1.977), (0.2841, 0.7956, 1.813), (-0.06944, 0.666, 1.745), (-0.423, 0.7956, 1.813), (-0.5694, 1.109, 1.977), (-0.423, 1.422, 2.142), (-0.06944, 1.075, 2.747), (0.2841, 0.9922, 2.626), (0.4306, 0.7913, 2.336), (0.2841, 0.5905, 2.045), (-0.06944, 0.5073, 1.924), (-0.423, 0.5905, 2.045), (-0.5694, 0.7913, 2.336), (-0.423, 0.9922, 2.626), (-0.06944, 0.4041, 3.002), (0.2841, 0.3864, 2.856), (0.4306, 0.3438, 2.505), (0.2841, 0.3012, 2.154), (-0.06944, 0.2835, 2.009), (-0.423, 0.3012, 2.154), (-0.5694, 0.3438, 2.505), (-0.423, 0.3864, 2.856), (-0.06944, -0.3087, 2.915), (0.2841, -0.2567, 2.778), (0.4306, -0.1314, 2.448), (0.2841, -0.005984, 2.117), (-0.06944, 0.04595, 1.98), (-0.423, -0.005984, 2.117), (-0.5694, -0.1314, 2.448), (-0.423, -0.2567, 2.778), (-0.06944, -0.8995, 2.507), (0.2841, -0.7899, 2.41), (0.4306, -0.5253, 2.176), (0.2841, -0.2606, 1.941), (-0.06944, -0.151, 1.844), (-0.423, -0.2606, 1.941), (-0.5694, -0.5253, 2.176), (-0.423, -0.7899, 2.41), (-0.06944, -1.233, 1.871), (0.2841, -1.091, 1.836), (0.4306, -0.7477, 1.752), (0.2841, -0.4044, 1.667), (-0.06944, -0.2622, 1.632), (-0.423, -0.4044, 1.667), (-0.5694, -0.7477, 1.752), (-0.423, -1.091, 1.836), (-0.06944, -1.233, 1.154), (0.2841, -1.091, 1.189), (0.4306, -0.7477, 1.273), (0.2841, -0.4044, 1.358), (-0.06944, -0.2622, 1.393), (-0.423, -0.4044, 1.358), (-0.5694, -0.7477, 1.273), (-0.423, -1.091, 1.189), (-0.06944, -0.8995, 0.5178), (0.2841, -0.7899, 0.615), (0.4306, -0.5253, 0.8494), (0.2841, -0.2606, 1.084), (-0.06944, -0.151, 1.181), (-0.423, -0.2606, 1.084), (-0.5694, -0.5253, 0.8494), (-0.423, -0.7899, 0.615), (-0.06944, -0.3087, 0.11), (0.2841, -0.2567, 0.2469), (0.4306, -0.1314, 0.5775), (0.2841, -0.005984, 0.9081), (-0.06944, 0.04595, 1.045), (-0.423, -0.005984, 0.9081), (-0.5694, -0.1314, 0.5775), (-0.423, -0.2567, 0.2469), (-0.06944, 0.4041, 0.02346), (0.2841, 0.3864, 0.1688), (0.4306, 0.3438, 0.5198), (0.2841, 0.3012, 0.8708), (-0.06944, 0.2835, 1.016), (-0.423, 0.3012, 0.8708), (-0.5694, 0.3438, 0.5198), (-0.423, 0.3864, 0.1688), (-0.06944, 1.075, 0.278), (0.2841, 0.9922, 0.3986), (0.4306, 0.7913, 0.6895), (0.2841, 0.5905, 0.9805), (-0.06944, 0.5073, 1.101), (-0.423, 0.5905, 0.9805), (-0.5694, 0.7913, 0.6895), (-0.423, 0.9922, 0.3986), (-0.06944, 1.551, 0.8154), (0.2841, 1.422, 0.8835), (0.4306, 1.109, 1.048), (0.2841, 0.7956, 1.212), (-0.06944, 0.666, 1.28), (-0.423, 0.7956, 1.212), (-0.5694, 1.109, 1.048), (-0.423, 1.422, 0.8835), (-2.723, 0.843, -1.733), (-2.723, 1.147, -1.733), (-2.723, 0.843, -1.516), (-2.723, 1.147, -1.516), (-2.732, 0.843, -1.733), (-2.732, 1.147, -1.733), (-2.732, 1.147, -1.516), (-2.732, 0.843, -1.516), (-2.738, 0.8554, -1.715), (-2.738, 1.134, -1.715), (-2.738, 1.134, -1.535), (-2.738, 0.8554, -1.535), (-2.738, 0.843, -1.733), (-2.738, 1.147, -1.733), (-2.738, 1.147, -1.516), (-2.738, 0.843, -1.516), (-2.726, 0.8554, -1.715), (-2.726, 1.134, -1.715), (-2.726, 1.134, -1.535), (-2.726, 0.8554, -1.535), (-2.723, -0.7694, -1.733), (-2.723, -0.4657, -1.733), (-2.723, -0.7694, -1.516), (-2.723, -0.4657, -1.516), (-2.732, -0.7694, -1.733), (-2.732, -0.4657, -1.733), (-2.732, -0.4657, -1.516), (-2.732, -0.7694, -1.516), (-2.738, -0.757, -1.715), (-2.738, -0.4781, -1.715), (-2.738, -0.4781, -1.535), (-2.738, -0.757, -1.535), (-2.738, -0.7694, -1.733), (-2.738, -0.4657, -1.733), (-2.738, -0.4657, -1.516), (-2.738, -0.7694, -1.516), (-2.726, -0.757, -1.715), (-2.726, -0.4781, -1.715), (-2.726, -0.4781, -1.535), (-2.726, -0.757, -1.535), (1.483, 0.7779, -1.246), (1.464, 0.7831, -1.44), (1.563, 0.7557, -0.4082), (1.563, -0.2805, -0.4357), (1.464, -0.2532, -1.467), (1.486, -0.2593, -1.236)], [], [(2, 3, 11, 10), (1, 0, 4, 5), (2, 1, 5, 6), (3, 2, 6, 7), (0, 3, 7, 4), (9, 10, 11, 8), (0, 1, 9, 8), (3, 0, 8, 11), (1, 2, 10, 9), (12, 14, 15, 13), (18, 19, 27, 26), (15, 14, 20, 23), (12, 13, 22, 21), (13, 15, 23, 22), (14, 12, 21, 20), (17, 16, 20, 21), (18, 17, 21, 22), (19, 18, 22, 23), (16, 19, 23, 20), (25, 26, 27, 24), (16, 17, 25, 24), (19, 16, 24, 27), (17, 18, 26, 25), (276, 46, 31, 311), (32, 269, 274, 53), (35, 125, 131, 71), (34, 173, 179, 65), (33, 221, 227, 59), (58, 226, 262, 37), (70, 130, 166, 39), (64, 178, 214, 38), (52, 277, 310, 36), (268, 29, 47, 275), (28, 77, 83, 40), (76, 35, 71, 84), (85, 70, 39, 119), (124, 34, 65, 132), (133, 64, 38, 167), (172, 33, 59, 180), (181, 58, 37, 215), (229, 52, 36, 263), (220, 32, 53, 228), (82, 86, 89, 88), (86, 87, 90, 89), (87, 99, 100, 90), (88, 89, 92, 91), (89, 90, 93, 92), (90, 100, 101, 93), (83, 94, 97, 96), (94, 95, 98, 97), (95, 107, 108, 98), (96, 97, 100, 99), (97, 98, 101, 100), (98, 108, 109, 101), (84, 102, 105, 104), (102, 103, 106, 105), (103, 115, 116, 106), (104, 105, 108, 107), (105, 106, 109, 108), (106, 116, 117, 109), (85, 110, 113, 112), (110, 111, 114, 113), (111, 91, 92, 114), (112, 113, 116, 115), (113, 114, 117, 116), (114, 92, 93, 117), (93, 101, 109, 117), (130, 134, 137, 136), (134, 135, 138, 137), (135, 147, 148, 138), (136, 137, 140, 139), (137, 138, 141, 140), (138, 148, 149, 141), (131, 142, 145, 144), (142, 143, 146, 145), (143, 155, 156, 146), (144, 145, 148, 147), (145, 146, 149, 148), (146, 156, 157, 149), (132, 150, 153, 152), (150, 151, 154, 153), (151, 163, 164, 154), (152, 153, 156, 155), (153, 154, 157, 156), (154, 164, 165, 157), (133, 158, 161, 160), (158, 159, 162, 161), (159, 139, 140, 162), (160, 161, 164, 163), (161, 162, 165, 164), (162, 140, 141, 165), (141, 149, 157, 165), (178, 182, 185, 184), (182, 183, 186, 185), (183, 195, 196, 186), (184, 185, 188, 187), (185, 186, 189, 188), (186, 196, 197, 189), (179, 190, 193, 192), (190, 191, 194, 193), (191, 203, 204, 194), (192, 193, 196, 195), (193, 194, 197, 196), (194, 204, 205, 197), (180, 198, 201, 200), (198, 199, 202, 201), (199, 211, 212, 202), (200, 201, 204, 203), (201, 202, 205, 204), (202, 212, 213, 205), (181, 206, 209, 208), (206, 207, 210, 209), (207, 187, 188, 210), (208, 209, 212, 211), (209, 210, 213, 212), (210, 188, 189, 213), (189, 197, 205, 213), (226, 230, 233, 232), (230, 231, 234, 233), (231, 243, 244, 234), (232, 233, 236, 235), (233, 234, 237, 236), (234, 244, 245, 237), (227, 238, 241, 240), (238, 239, 242, 241), (239, 251, 252, 242), (240, 241, 244, 243), (241, 242, 245, 244), (242, 252, 253, 245), (228, 246, 249, 248), (246, 247, 250, 249), (247, 259, 260, 250), (248, 249, 252, 251), (249, 250, 253, 252), (250, 260, 261, 253), (229, 254, 257, 256), (254, 255, 258, 257), (255, 235, 236, 258), (256, 257, 260, 259), (257, 258, 261, 260), (258, 236, 237, 261), (237, 245, 253, 261), (274, 278, 281, 280), (278, 279, 282, 281), (279, 291, 292, 282), (280, 281, 284, 283), (281, 282, 285, 284), (282, 292, 293, 285), (275, 286, 289, 288), (286, 287, 290, 289), (287, 299, 300, 290), (288, 289, 292, 291), (289, 290, 293, 292), (290, 300, 301, 293), (276, 294, 297, 296), (294, 295, 298, 297), (295, 307, 308, 298), (296, 297, 300, 299), (297, 298, 301, 300), (298, 308, 309, 301), (277, 302, 305, 304), (302, 303, 306, 305), (303, 283, 284, 306), (304, 305, 308, 307), (305, 306, 309, 308), (306, 284, 285, 309), (285, 293, 301, 309), (82, 41, 45, 86), (86, 45, 44, 87), (87, 44, 43, 99), (99, 43, 42, 96), (96, 42, 40, 83), (277, 52, 54, 302), (302, 54, 55, 303), (303, 55, 56, 283), (283, 56, 57, 280), (280, 57, 53, 274), (226, 58, 60, 230), (230, 60, 61, 231), (231, 61, 62, 243), (243, 62, 63, 240), (240, 63, 59, 227), (178, 64, 66, 182), (182, 66, 67, 183), (183, 67, 68, 195), (195, 68, 69, 192), (192, 69, 65, 179), (130, 70, 72, 134), (134, 72, 73, 135), (135, 73, 74, 147), (147, 74, 75, 144), (144, 75, 71, 131), (70, 85, 112, 72), (72, 112, 115, 73), (73, 115, 103, 74), (74, 103, 102, 75), (75, 102, 84, 71), (76, 84, 104, 78), (78, 104, 107, 79), (79, 107, 95, 80), (80, 95, 94, 81), (81, 94, 83, 77), (85, 119, 123, 110), (110, 123, 122, 111), (111, 122, 121, 91), (91, 121, 120, 88), (88, 120, 118, 82), (64, 133, 160, 66), (66, 160, 163, 67), (67, 163, 151, 68), (68, 151, 150, 69), (69, 150, 132, 65), (124, 132, 152, 126), (126, 152, 155, 127), (127, 155, 143, 128), (128, 143, 142, 129), (129, 142, 131, 125), (133, 167, 171, 158), (158, 171, 170, 159), (159, 170, 169, 139), (139, 169, 168, 136), (136, 168, 166, 130), (58, 181, 208, 60), (60, 208, 211, 61), (61, 211, 199, 62), (62, 199, 198, 63), (63, 198, 180, 59), (172, 180, 200, 174), (174, 200, 203, 175), (175, 203, 191, 176), (176, 191, 190, 177), (177, 190, 179, 173), (181, 215, 219, 206), (206, 219, 218, 207), (207, 218, 217, 187), (187, 217, 216, 184), (184, 216, 214, 178), (52, 229, 256, 54), (54, 256, 259, 55), (55, 259, 247, 56), (56, 247, 246, 57), (57, 246, 228, 53), (220, 228, 248, 222), (222, 248, 251, 223), (223, 251, 239, 224), (224, 239, 238, 225), (225, 238, 227, 221), (229, 263, 267, 254), (254, 267, 266, 255), (255, 266, 265, 235), (235, 265, 264, 232), (232, 264, 262, 226), (46, 276, 296, 48), (48, 296, 299, 49), (49, 299, 287, 50), (50, 287, 286, 51), (51, 286, 275, 47), (276, 311, 315, 294), (294, 315, 314, 295), (295, 314, 313, 307), (307, 313, 312, 304), (304, 312, 310, 277), (268, 275, 288, 270), (270, 288, 291, 271), (271, 291, 279, 272), (272, 279, 278, 273), (273, 278, 274, 269), (41, 82, 118, 30), (316, 317, 318, 319), (320, 337, 335, 321), (324, 320, 321, 325, 1127, 1125, 1124, 1122), (325, 321, 335, 334), (327, 326, 338, 340), (324, 316, 319, 336), (320, 324, 336, 337), (336, 319, 329, 332, 333), (317, 325, 334, 318), (316, 324, 1122, 1123, 1126, 1127, 325, 317), (334, 336, 333, 330), (319, 318, 328, 329), (328, 331, 332, 329), (330, 333, 332, 331), (318, 334, 330, 331, 328), (322, 326, 334, 335), (327, 323, 337, 336), (323, 322, 335, 337), (326, 327, 336, 334), (339, 341, 345, 343), (323, 327, 340, 341), (322, 323, 341, 339), (326, 322, 339, 338), (344, 342, 346, 348), (338, 339, 343, 342), (340, 338, 342, 344), (341, 340, 344, 345), (346, 347, 349, 348), (345, 344, 348, 349), (343, 345, 349, 347), (342, 343, 347, 346), (350, 352, 353, 351), (354, 355, 359, 358), (351, 353, 357, 355), (350, 351, 355, 354), (352, 350, 354, 356), (353, 352, 356, 357), (358, 359, 361, 360), (356, 354, 358, 360), (357, 356, 360, 361), (355, 357, 361, 359), (362, 363, 365, 364), (366, 369, 377, 374), (362, 364, 369, 366), (363, 362, 366, 367), (365, 363, 367, 368), (364, 365, 368, 369), (370, 373, 381, 378), (367, 366, 374, 375), (368, 367, 375, 376), (369, 368, 376, 377), (370, 371, 375, 374), (372, 373, 377, 376), (373, 370, 374, 377), (371, 372, 376, 375), (378, 381, 380, 379), (371, 370, 378, 379), (372, 371, 379, 380), (373, 372, 380, 381), (401, 402, 384, 383), (382, 385, 417, 386), (410, 393, 425, 442), (387, 416, 415, 388), (411, 410, 442, 443), (389, 414, 413, 390), (392, 411, 443, 424), (391, 412, 411, 392), (397, 396, 428, 429), (393, 410, 409, 394), (412, 391, 423, 444), (395, 408, 407, 396), (409, 408, 440, 441), (397, 406, 405, 398), (390, 413, 445, 422), (399, 404, 403, 400), (395, 394, 426, 427), (432, 435, 467, 464), (425, 424, 456, 457), (418, 449, 481, 450), (436, 431, 463, 468), (423, 422, 454, 455), (449, 448, 480, 481), (430, 437, 469, 462), (421, 420, 452, 453), (399, 398, 430, 431), (394, 409, 441, 426), (413, 412, 444, 445), (408, 395, 427, 440), (387, 386, 418, 419), (401, 400, 432, 433), (396, 407, 439, 428), (415, 414, 446, 447), (406, 397, 429, 438), (389, 388, 420, 421), (403, 402, 434, 435), (398, 405, 437, 430), (417, 416, 448, 449), (404, 399, 431, 436), (391, 390, 422, 423), (386, 417, 449, 418), (405, 404, 436, 437), (400, 403, 435, 432), (416, 387, 419, 448), (402, 401, 433, 434), (393, 392, 424, 425), (388, 415, 447, 420), (407, 406, 438, 439), (414, 389, 421, 446), (450, 481, 480, 451), (452, 479, 478, 453), (454, 477, 476, 455), (456, 475, 474, 457), (458, 473, 472, 459), (460, 471, 470, 461), (462, 469, 468, 463), (464, 467, 466, 465), (448, 419, 451, 480), (427, 426, 458, 459), (434, 433, 465, 466), (420, 447, 479, 452), (429, 428, 460, 461), (446, 421, 453, 478), (431, 430, 462, 463), (422, 445, 477, 454), (433, 432, 464, 465), (444, 423, 455, 476), (435, 434, 466, 467), (424, 443, 475, 456), (437, 436, 468, 469), (442, 425, 457, 474), (439, 438, 470, 471), (426, 441, 473, 458), (441, 440, 472, 473), (440, 427, 459, 472), (443, 442, 474, 475), (428, 439, 471, 460), (445, 444, 476, 477), (419, 418, 450, 451), (438, 429, 461, 470), (447, 446, 478, 479), (487, 491, 488, 485), (486, 487, 485, 484), (482, 489, 490, 483), (483, 486, 484, 482), (483, 490, 491, 487, 486), (488, 491, 490, 489), (484, 485, 488, 489, 482), (497, 501, 498, 495), (496, 497, 495, 494), (492, 499, 500, 493), (493, 496, 494, 492), (493, 500, 501, 497, 496), (498, 501, 500, 499), (494, 495, 498, 499, 492), (514, 515, 554, 555), (549, 550, 553, 546), (509, 508, 506, 507), (551, 544, 543, 552), (541, 542, 545, 538), (520, 521, 568, 569), (539, 540, 541, 538), (543, 544, 545, 542), (547, 548, 549, 546), (551, 552, 553, 550), (539, 548, 547, 540), (507, 506, 502, 503), (503, 502, 504, 505), (505, 504, 508, 509), (507, 503, 505, 509), (502, 506, 508, 504), (533, 532, 530, 531), (531, 530, 526, 527), (527, 526, 528, 529), (529, 528, 532, 533), (531, 527, 529, 533), (526, 530, 532, 528), (534, 535, 537, 536), (515, 514, 539, 538), (511, 510, 541, 540), (513, 512, 543, 542), (517, 516, 545, 544), (519, 518, 547, 546), (523, 522, 549, 548), (525, 524, 551, 550), (521, 520, 553, 552), (514, 523, 548, 539), (518, 511, 540, 547), (510, 513, 542, 541), (516, 515, 538, 545), (520, 519, 546, 553), (512, 521, 552, 543), (524, 517, 544, 551), (522, 525, 550, 549), (563, 562, 569, 568, 559, 558, 557, 556), (555, 554, 561, 560, 567, 566, 565, 564), (525, 522, 565, 566), (523, 514, 555, 564), (510, 511, 556, 557), (511, 518, 563, 556), (512, 513, 558, 559), (513, 510, 557, 558), (516, 517, 560, 561), (515, 516, 561, 554), (518, 519, 562, 563), (519, 520, 569, 562), (522, 523, 564, 565), (521, 512, 559, 568), (524, 525, 566, 567), (517, 524, 567, 560), (607, 609, 573, 571), (579, 581, 585, 583), (583, 585, 589, 587), (587, 589, 593, 591), (591, 593, 597, 595), (595, 597, 601, 599), (599, 601, 605, 603), (603, 605, 609, 607), (575, 577, 581, 579), (598, 602, 658, 657), (571, 573, 577, 575), (571, 575, 610, 611), (577, 573, 612, 613), (575, 579, 614, 610), (581, 577, 613, 615), (579, 583, 616, 614), (585, 581, 615, 617), (583, 587, 618, 616), (589, 585, 617, 619), (587, 591, 620, 618), (593, 589, 619, 621), (591, 595, 622, 620), (597, 593, 621, 623), (595, 599, 624, 622), (601, 597, 623, 625), (599, 603, 626, 624), (605, 601, 625, 627), (603, 607, 628, 626), (609, 605, 627, 629), (607, 571, 611, 628), (573, 609, 629, 612), (582, 586, 654, 653), (574, 570, 611, 610), (572, 576, 613, 612), (578, 574, 610, 614), (576, 580, 615, 613), (582, 578, 614, 616), (580, 584, 617, 615), (586, 582, 616, 618), (584, 588, 619, 617), (590, 586, 618, 620), (588, 592, 621, 619), (594, 590, 620, 622), (592, 596, 623, 621), (598, 594, 622, 624), (596, 600, 625, 623), (602, 598, 624, 626), (600, 604, 627, 625), (606, 602, 626, 628), (604, 608, 629, 627), (570, 606, 628, 611), (608, 572, 612, 629), (633, 632, 649, 647, 645, 643, 641, 639, 637, 635), (631, 630, 634, 636, 638, 640, 642, 644, 646, 648), (588, 584, 637, 639), (570, 574, 650, 651), (604, 600, 645, 647), (586, 590, 655, 654), (576, 572, 632, 633), (602, 606, 659, 658), (592, 588, 639, 641), (574, 578, 652, 650), (608, 604, 647, 649), (590, 594, 656, 655), (580, 576, 633, 635), (606, 570, 651, 659), (596, 592, 641, 643), (578, 582, 653, 652), (572, 608, 649, 632), (594, 598, 657, 656), (584, 580, 635, 637), (600, 596, 643, 645), (630, 631, 651, 650), (634, 630, 650, 652), (636, 634, 652, 653), (638, 636, 653, 654), (640, 638, 654, 655), (642, 640, 655, 656), (644, 642, 656, 657), (646, 644, 657, 658), (648, 646, 658, 659), (631, 648, 659, 651), (697, 699, 663, 661), (669, 671, 675, 673), (673, 675, 679, 677), (677, 679, 683, 681), (681, 683, 687, 685), (685, 687, 691, 689), (689, 691, 695, 693), (693, 695, 699, 697), (665, 667, 671, 669), (688, 692, 748, 747), (661, 663, 667, 665), (661, 665, 700, 701), (667, 663, 702, 703), (665, 669, 704, 700), (671, 667, 703, 705), (669, 673, 706, 704), (675, 671, 705, 707), (673, 677, 708, 706), (679, 675, 707, 709), (677, 681, 710, 708), (683, 679, 709, 711), (681, 685, 712, 710), (687, 683, 711, 713), (685, 689, 714, 712), (691, 687, 713, 715), (689, 693, 716, 714), (695, 691, 715, 717), (693, 697, 718, 716), (699, 695, 717, 719), (697, 661, 701, 718), (663, 699, 719, 702), (672, 676, 744, 743), (664, 660, 701, 700), (662, 666, 703, 702), (668, 664, 700, 704), (666, 670, 705, 703), (672, 668, 704, 706), (670, 674, 707, 705), (676, 672, 706, 708), (674, 678, 709, 707), (680, 676, 708, 710), (678, 682, 711, 709), (684, 680, 710, 712), (682, 686, 713, 711), (688, 684, 712, 714), (686, 690, 715, 713), (692, 688, 714, 716), (690, 694, 717, 715), (696, 692, 716, 718), (694, 698, 719, 717), (660, 696, 718, 701), (698, 662, 702, 719), (723, 722, 739, 737, 735, 733, 731, 729, 727, 725), (721, 720, 724, 726, 728, 730, 732, 734, 736, 738), (678, 674, 727, 729), (660, 664, 740, 741), (694, 690, 735, 737), (676, 680, 745, 744), (666, 662, 722, 723), (692, 696, 749, 748), (682, 678, 729, 731), (664, 668, 742, 740), (698, 694, 737, 739), (680, 684, 746, 745), (670, 666, 723, 725), (696, 660, 741, 749), (686, 682, 731, 733), (668, 672, 743, 742), (662, 698, 739, 722), (684, 688, 747, 746), (674, 670, 725, 727), (690, 686, 733, 735), (720, 721, 741, 740), (724, 720, 740, 742), (726, 724, 742, 743), (728, 726, 743, 744), (730, 728, 744, 745), (732, 730, 745, 746), (734, 732, 746, 747), (736, 734, 747, 748), (738, 736, 748, 749), (721, 738, 749, 741), (787, 789, 753, 751), (759, 761, 765, 763), (763, 765, 769, 767), (767, 769, 773, 771), (771, 773, 777, 775), (775, 777, 781, 779), (779, 781, 785, 783), (783, 785, 789, 787), (755, 757, 761, 759), (778, 782, 838, 837), (751, 753, 757, 755), (751, 755, 790, 791), (757, 753, 792, 793), (755, 759, 794, 790), (761, 757, 793, 795), (759, 763, 796, 794), (765, 761, 795, 797), (763, 767, 798, 796), (769, 765, 797, 799), (767, 771, 800, 798), (773, 769, 799, 801), (771, 775, 802, 800), (777, 773, 801, 803), (775, 779, 804, 802), (781, 777, 803, 805), (779, 783, 806, 804), (785, 781, 805, 807), (783, 787, 808, 806), (789, 785, 807, 809), (787, 751, 791, 808), (753, 789, 809, 792), (762, 766, 834, 833), (754, 750, 791, 790), (752, 756, 793, 792), (758, 754, 790, 794), (756, 760, 795, 793), (762, 758, 794, 796), (760, 764, 797, 795), (766, 762, 796, 798), (764, 768, 799, 797), (770, 766, 798, 800), (768, 772, 801, 799), (774, 770, 800, 802), (772, 776, 803, 801), (778, 774, 802, 804), (776, 780, 805, 803), (782, 778, 804, 806), (780, 784, 807, 805), (786, 782, 806, 808), (784, 788, 809, 807), (750, 786, 808, 791), (788, 752, 792, 809), (813, 812, 829, 827, 825, 823, 821, 819, 817, 815), (811, 810, 814, 816, 818, 820, 822, 824, 826, 828), (768, 764, 817, 819), (750, 754, 830, 831), (784, 780, 825, 827), (766, 770, 835, 834), (756, 752, 812, 813), (782, 786, 839, 838), (772, 768, 819, 821), (754, 758, 832, 830), (788, 784, 827, 829), (770, 774, 836, 835), (760, 756, 813, 815), (786, 750, 831, 839), (776, 772, 821, 823), (758, 762, 833, 832), (752, 788, 829, 812), (774, 778, 837, 836), (764, 760, 815, 817), (780, 776, 823, 825), (810, 811, 831, 830), (814, 810, 830, 832), (816, 814, 832, 833), (818, 816, 833, 834), (820, 818, 834, 835), (822, 820, 835, 836), (824, 822, 836, 837), (826, 824, 837, 838), (828, 826, 838, 839), (811, 828, 839, 831), (877, 879, 843, 841), (849, 851, 855, 853), (853, 855, 859, 857), (857, 859, 863, 861), (861, 863, 867, 865), (865, 867, 871, 869), (869, 871, 875, 873), (873, 875, 879, 877), (845, 847, 851, 849), (868, 872, 928, 927), (841, 843, 847, 845), (841, 845, 880, 881), (847, 843, 882, 883), (845, 849, 884, 880), (851, 847, 883, 885), (849, 853, 886, 884), (855, 851, 885, 887), (853, 857, 888, 886), (859, 855, 887, 889), (857, 861, 890, 888), (863, 859, 889, 891), (861, 865, 892, 890), (867, 863, 891, 893), (865, 869, 894, 892), (871, 867, 893, 895), (869, 873, 896, 894), (875, 871, 895, 897), (873, 877, 898, 896), (879, 875, 897, 899), (877, 841, 881, 898), (843, 879, 899, 882), (852, 856, 924, 923), (844, 840, 881, 880), (842, 846, 883, 882), (848, 844, 880, 884), (846, 850, 885, 883), (852, 848, 884, 886), (850, 854, 887, 885), (856, 852, 886, 888), (854, 858, 889, 887), (860, 856, 888, 890), (858, 862, 891, 889), (864, 860, 890, 892), (862, 866, 893, 891), (868, 864, 892, 894), (866, 870, 895, 893), (872, 868, 894, 896), (870, 874, 897, 895), (876, 872, 896, 898), (874, 878, 899, 897), (840, 876, 898, 881), (878, 842, 882, 899), (903, 902, 919, 917, 915, 913, 911, 909, 907, 905), (901, 900, 904, 906, 908, 910, 912, 914, 916, 918), (858, 854, 907, 909), (840, 844, 920, 921), (874, 870, 915, 917), (856, 860, 925, 924), (846, 842, 902, 903), (872, 876, 929, 928), (862, 858, 909, 911), (844, 848, 922, 920), (878, 874, 917, 919), (860, 864, 926, 925), (850, 846, 903, 905), (876, 840, 921, 929), (866, 862, 911, 913), (848, 852, 923, 922), (842, 878, 919, 902), (864, 868, 927, 926), (854, 850, 905, 907), (870, 866, 913, 915), (900, 901, 921, 920), (904, 900, 920, 922), (906, 904, 922, 923), (908, 906, 923, 924), (910, 908, 924, 925), (912, 910, 925, 926), (914, 912, 926, 927), (916, 914, 927, 928), (918, 916, 928, 929), (901, 918, 929, 921), (930, 931, 932, 933), (934, 936, 937, 935), (933, 932, 937, 936), (930, 933, 936, 934), (932, 931, 935, 937), (931, 930, 934, 935), (938, 959, 958, 940), (940, 958, 960, 942), (942, 960, 961, 944), (944, 961, 962, 946), (946, 962, 963, 948), (948, 963, 964, 950), (950, 964, 965, 952), (952, 965, 966, 954), (939, 957, 977, 969), (954, 966, 967, 956), (956, 967, 959, 938), (938, 940, 942, 944, 946, 948, 950, 952, 954, 956), (939, 941, 958, 959), (941, 943, 960, 958), (943, 945, 961, 960), (945, 947, 962, 961), (947, 949, 963, 962), (949, 951, 964, 963), (951, 953, 965, 964), (953, 955, 966, 965), (955, 957, 967, 966), (957, 939, 959, 967), (968, 969, 977, 976, 975, 974, 973, 972, 971, 970), (953, 951, 974, 975), (947, 945, 971, 972), (941, 939, 969, 968), (955, 953, 975, 976), (949, 947, 972, 973), (943, 941, 968, 970), (957, 955, 976, 977), (951, 949, 973, 974), (945, 943, 970, 971), (978, 986, 987, 979), (979, 987, 988, 980), (980, 988, 989, 981), (981, 989, 990, 982), (982, 990, 991, 983), (983, 991, 992, 984), (984, 992, 993, 985), (985, 993, 986, 978), (986, 994, 995, 987), (987, 995, 996, 988), (988, 996, 997, 989), (989, 997, 998, 990), (990, 998, 999, 991), (991, 999, 1000, 992), (992, 1000, 1001, 993), (993, 1001, 994, 986), (994, 1002, 1003, 995), (995, 1003, 1004, 996), (996, 1004, 1005, 997), (997, 1005, 1006, 998), (998, 1006, 1007, 999), (999, 1007, 1008, 1000), (1000, 1008, 1009, 1001), (1001, 1009, 1002, 994), (1002, 1010, 1011, 1003), (1003, 1011, 1012, 1004), (1004, 1012, 1013, 1005), (1005, 1013, 1014, 1006), (1006, 1014, 1015, 1007), (1007, 1015, 1016, 1008), (1008, 1016, 1017, 1009), (1009, 1017, 1010, 1002), (1010, 1018, 1019, 1011), (1011, 1019, 1020, 1012), (1012, 1020, 1021, 1013), (1013, 1021, 1022, 1014), (1014, 1022, 1023, 1015), (1015, 1023, 1024, 1016), (1016, 1024, 1025, 1017), (1017, 1025, 1018, 1010), (1018, 1026, 1027, 1019), (1019, 1027, 1028, 1020), (1020, 1028, 1029, 1021), (1021, 1029, 1030, 1022), (1022, 1030, 1031, 1023), (1023, 1031, 1032, 1024), (1024, 1032, 1033, 1025), (1025, 1033, 1026, 1018), (1026, 1034, 1035, 1027), (1027, 1035, 1036, 1028), (1028, 1036, 1037, 1029), (1029, 1037, 1038, 1030), (1030, 1038, 1039, 1031), (1031, 1039, 1040, 1032), (1032, 1040, 1041, 1033), (1033, 1041, 1034, 1026), (1034, 1042, 1043, 1035), (1035, 1043, 1044, 1036), (1036, 1044, 1045, 1037), (1037, 1045, 1046, 1038), (1038, 1046, 1047, 1039), (1039, 1047, 1048, 1040), (1040, 1048, 1049, 1041), (1041, 1049, 1042, 1034), (1042, 1050, 1051, 1043), (1043, 1051, 1052, 1044), (1044, 1052, 1053, 1045), (1045, 1053, 1054, 1046), (1046, 1054, 1055, 1047), (1047, 1055, 1056, 1048), (1048, 1056, 1057, 1049), (1049, 1057, 1050, 1042), (1050, 1058, 1059, 1051), (1051, 1059, 1060, 1052), (1052, 1060, 1061, 1053), (1053, 1061, 1062, 1054), (1054, 1062, 1063, 1055), (1055, 1063, 1064, 1056), (1056, 1064, 1065, 1057), (1057, 1065, 1058, 1050), (1058, 1066, 1067, 1059), (1059, 1067, 1068, 1060), (1060, 1068, 1069, 1061), (1061, 1069, 1070, 1062), (1062, 1070, 1071, 1063), (1063, 1071, 1072, 1064), (1064, 1072, 1073, 1065), (1065, 1073, 1066, 1058), (1066, 1074, 1075, 1067), (1067, 1075, 1076, 1068), (1068, 1076, 1077, 1069), (1069, 1077, 1078, 1070), (1070, 1078, 1079, 1071), (1071, 1079, 1080, 1072), (1072, 1080, 1081, 1073), (1073, 1081, 1074, 1066), (1074, 978, 979, 1075), (1075, 979, 980, 1076), (1076, 980, 981, 1077), (1077, 981, 982, 1078), (1078, 982, 983, 1079), (1079, 983, 984, 1080), (1080, 984, 985, 1081), (1081, 985, 978, 1074), (1082, 1083, 1085, 1084), (1086, 1089, 1097, 1094), (1082, 1084, 1089, 1086), (1083, 1082, 1086, 1087), (1085, 1083, 1087, 1088), (1084, 1085, 1088, 1089), (1090, 1093, 1101, 1098), (1087, 1086, 1094, 1095), (1088, 1087, 1095, 1096), (1089, 1088, 1096, 1097), (1090, 1091, 1095, 1094), (1092, 1093, 1097, 1096), (1093, 1090, 1094, 1097), (1091, 1092, 1096, 1095), (1098, 1101, 1100, 1099), (1091, 1090, 1098, 1099), (1092, 1091, 1099, 1100), (1093, 1092, 1100, 1101), (1102, 1103, 1105, 1104), (1106, 1109, 1117, 1114), (1102, 1104, 1109, 1106), (1103, 1102, 1106, 1107), (1105, 1103, 1107, 1108), (1104, 1105, 1108, 1109), (1110, 1113, 1121, 1118), (1107, 1106, 1114, 1115), (1108, 1107, 1115, 1116), (1109, 1108, 1116, 1117), (1110, 1111, 1115, 1114), (1112, 1113, 1117, 1116), (1113, 1110, 1114, 1117), (1111, 1112, 1116, 1115), (1118, 1121, 1120, 1119), (1111, 1110, 1118, 1119), (1112, 1111, 1119, 1120), (1113, 1112, 1120, 1121), (1124, 1125, 4, 7), (1123, 1122, 1124, 7, 6), (1125, 1127, 1126, 5, 4), (1126, 1123, 6, 5)])
me_cube.polygons.foreach_set('material_index', [0, 5, 5, 5, 5, 4, 5, 0, 5, 5, 5, 5, 5, 5, 5, 5, 5, 5, 5, 4, 5, 5, 5, 3, 3, 2, 3, 2, 2, 2, 3, 3, 3, 3, 3, 3, 2, 2, 3, 3, 2, 2, 3, 3, 3, 3, 3, 3, 3, 3, 3, 3, 3, 3, 3, 3, 3, 3, 3, 3, 3, 3, 3, 3, 3, 3, 3, 2, 2, 2, 2, 2, 2, 2, 2, 2, 2, 2, 2, 2, 2, 2, 2, 2, 2, 2, 2, 2, 2, 2, 2, 2, 3, 3, 3, 3, 3, 3, 3, 3, 3, 3, 3, 3, 3, 3, 3, 3, 3, 3, 3, 3, 3, 3, 3, 3, 3, 2, 2, 2, 2, 2, 2, 2, 2, 2, 2, 2, 2, 2, 2, 2, 2, 2, 2, 2, 2, 2, 2, 2, 2, 2, 3, 3, 3, 3, 3, 3, 3, 3, 3, 3, 3, 3, 3, 3, 3, 3, 3, 3, 3, 3, 3, 3, 3, 3, 3, 3, 3, 3, 3, 3, 3, 3, 3, 3, 3, 2, 2, 2, 2, 2, 3, 3, 3, 3, 3, 2, 2, 2, 2, 2, 3, 3, 3, 3, 3, 3, 3, 3, 3, 3, 3, 3, 3, 3, 3, 2, 2, 2, 2, 2, 2, 2, 2, 2, 2, 2, 2, 2, 2, 2, 3, 3, 3, 3, 3, 3, 3, 3, 3, 3, 3, 3, 3, 3, 3, 2, 2, 2, 2, 2, 2, 2, 2, 2, 2, 2, 2, 2, 2, 2, 3, 3, 3, 3, 3, 3, 3, 3, 3, 3, 3, 3, 3, 3, 3, 3, 2, 0, 2, 2, 0, 2, 2, 2, 2, 2, 2, 2, 2, 2, 2, 2, 2, 2, 2, 0, 0, 0, 0, 2, 0, 0, 0, 4, 2, 2, 2, 0, 0, 0, 0, 0, 0, 2, 0, 2, 0, 5, 5, 5, 5, 5, 5, 5, 5, 5, 5, 5, 5, 5, 5, 5, 5, 5, 5, 0, 0, 5, 5, 0, 5, 5, 5, 0, 5, 5, 5, 0, 5, 5, 5, 0, 5, 0, 0, 5, 0, 0, 5, 0, 0, 5, 0, 5, 0, 0, 5, 0, 5, 0, 0, 5, 0, 5, 0, 0, 0, 5, 5, 0, 0, 5, 0, 5, 5, 5, 5, 5, 5, 5, 5, 5, 5, 0, 0, 5, 0, 5, 0, 5, 0, 5, 0, 5, 0, 5, 0, 5, 0, 5, 0, 5, 0, 0, 5, 0, 2, 2, 2, 2, 2, 2, 0, 2, 2, 2, 2, 0, 2, 2, 5, 5, 2, 5, 5, 5, 5, 5, 5, 5, 5, 2, 2, 2, 0, 0, 2, 2, 2, 2, 0, 0, 2, 5, 5, 5, 5, 5, 5, 5, 5, 5, 5, 5, 5, 5, 5, 5, 5, 4, 4, 5, 5, 5, 5, 5, 5, 5, 5, 5, 5, 5, 5, 5, 5, 1, 1, 1, 1, 1, 1, 1, 1, 1, 2, 1, 1, 0, 1, 1, 1, 1, 1, 1, 1, 1, 1, 1, 1, 1, 1, 1, 1, 0, 1, 0, 2, 1, 0, 1, 0, 1, 0, 1, 1, 1, 1, 1, 1, 1, 1, 1, 1, 1, 0, 1, 0, 2, 2, 0, 2, 0, 2, 0, 2, 0, 2, 0, 2, 0, 2, 0, 2, 0, 2, 0, 0, 2, 2, 2, 2, 2, 2, 2, 2, 2, 2, 1, 1, 1, 1, 1, 1, 1, 1, 1, 2, 1, 1, 0, 1, 0, 1, 1, 1, 1, 1, 1, 1, 1, 1, 1, 1, 1, 1, 0, 1, 0, 2, 1, 0, 1, 0, 1, 0, 1, 1, 1, 1, 1, 1, 1, 1, 1, 0, 1, 0, 1, 0, 2, 2, 0, 2, 0, 2, 0, 2, 0, 2, 0, 2, 0, 2, 0, 2, 0, 2, 0, 0, 2, 2, 2, 2, 2, 2, 2, 2, 2, 2, 1, 1, 1, 1, 1, 1, 1, 1, 1, 2, 1, 1, 0, 1, 0, 1, 1, 1, 1, 1, 1, 1, 1, 1, 1, 1, 1, 1, 2, 1, 0, 2, 1, 0, 1, 0, 1, 1, 1, 1, 1, 1, 1, 1, 1, 1, 1, 1, 1, 2, 1, 0, 2, 2, 0, 2, 0, 2, 0, 2, 0, 2, 2, 2, 0, 2, 0, 2, 0, 2, 0, 0, 2, 2, 2, 2, 2, 2, 2, 2, 2, 2, 1, 1, 1, 1, 1, 1, 1, 1, 1, 2, 1, 1, 0, 1, 1, 1, 1, 1, 1, 1, 1, 1, 1, 1, 1, 1, 1, 1, 0, 1, 0, 2, 1, 0, 1, 0, 1, 0, 1, 1, 1, 1, 1, 1, 1, 1, 1, 0, 1, 0, 1, 0, 2, 2, 0, 2, 0, 2, 0, 2, 0, 2, 0, 2, 0, 2, 0, 2, 0, 2, 0, 0, 2, 2, 2, 2, 2, 2, 2, 2, 2, 2, 2, 2, 2, 2, 2, 2, 2, 2, 2, 2, 2, 2, 2, 2, 2, 2, 2, 0, 2, 2, 2, 2, 2, 2, 2, 2, 2, 2, 0, 2, 2, 2, 2, 2, 2, 2, 2, 2, 0, 0, 0, 0, 2, 2, 2, 2, 0, 0, 0, 0, 2, 2, 2, 2, 2, 0, 0, 0, 2, 2, 2, 2, 0, 0, 0, 0, 2, 2, 2, 2, 0, 0, 0, 0, 2, 2, 2, 2, 0, 0, 0, 0, 2, 2, 2, 2, 2, 0, 0, 0, 2, 2, 2, 2, 0, 0, 0, 0, 2, 2, 2, 2, 2, 0, 0, 0, 2, 2, 2, 2, 0, 0, 0, 0, 2, 2, 2, 2, 2, 0, 0, 0, 2, 2, 2, 2, 0, 0, 0, 0, 2, 2, 2, 2, 2, 0, 0, 0, 2, 2, 2, 2, 0, 0, 0, 0, 0, 0, 0, 0, 0, 0, 5, 5, 5, 5, 0, 0, 0, 0, 0, 0, 0, 0, 0, 0, 0, 0, 0, 0, 5, 5, 5, 5, 0, 0, 0, 0, 5, 5, 5, 5])
me_cube.materials.append(mat_material)
me_cube.materials.append(mat_material_002)
me_cube.materials.append(mat_material_003)
me_cube.materials.append(mat_material_004)
me_cube.materials.append(mat_material_005)
me_cube.materials.append(mat_material_006)
me_cube.use_remesh_preserve_volume = False
me_cube.use_remesh_preserve_attributes = False
me_cube.use_mirror_vertex_groups = False
me_cube.update()

# ---- objects
ob_cube = bpy.data.objects.new('Cube', me_cube)
ob_lamp = bpy.data.objects.new('Lamp', light_lamp)
ob_camera = bpy.data.objects.new('Camera', cam_camera)

# ---- transforms, parenting, visibility, modifiers, constraints
ob_cube.location = (-3.858, -0.342, 2.216)
ob_cube.lock_rotations_4d = False
ob_cube.empty_display_type = 'ARROWS'
ob_cube.lineart.crease_threshold = 0.0
ob_lamp.location = (4.076, 1.005, 5.904)
ob_lamp.rotation_euler = (0.6503, 0.05522, 1.866)
ob_lamp.lock_rotations_4d = False
ob_lamp.empty_display_type = 'ARROWS'
ob_lamp.color = (0.0, 0.0, 0.0, 0.0)
ob_lamp.lineart.crease_threshold = 0.0
ob_camera.location = (7.481, -6.508, 5.344)
ob_camera.rotation_euler = (1.109, 0.0, 0.8149)
ob_camera.lock_rotations_4d = False
ob_camera.empty_display_type = 'ARROWS'
ob_camera.color = (0.0, 0.0, 0.0, 0.0)
ob_camera.display_type = 'WIRE'
ob_camera.lineart.crease_threshold = 0.0

# ---- collection membership
col_collection_1.objects.link(ob_cube)
col_collection_1.objects.link(ob_lamp)
col_collection_1.objects.link(ob_camera)

# ---- scene / render settings (as saved in the file)
scene.camera = ob_camera
scene.frame_start = 1; scene.frame_end = 250; scene.frame_set(1)
scene.render.engine = 'BLENDER_EEVEE_NEXT'
scene.render.resolution_percentage = 50
scene.render.dither_intensity = 0.0
scene.cycles.use_denoising = False
scene.cycles.samples = 128
scene.cycles.sampling_pattern = 'TABULATED_SOBOL'
scene.cycles.use_adaptive_sampling = False
scene.cycles.use_light_tree = False
scene.cycles.blur_glossy = 0.0
scene.cycles.sample_clamp_indirect = 0.0
scene.view_settings.view_transform = 'Standard'
bpy.context.view_layer.update()
